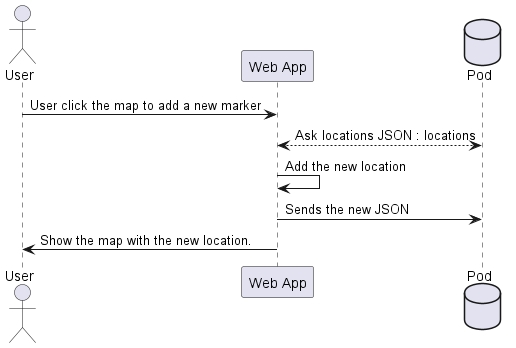

The diagram above was rendered by PlantUML. Its source (embedded in the PNG):
@startuml
actor User
participant "Web App" as W
database Pod as "Pod"
User-> W: User click the map to add a new marker
W <--> Pod: Ask locations JSON : locations
W -> W: Add the new location
W ->Pod: Sends the new JSON
W ->User: Show the map with the new location.
@enduml